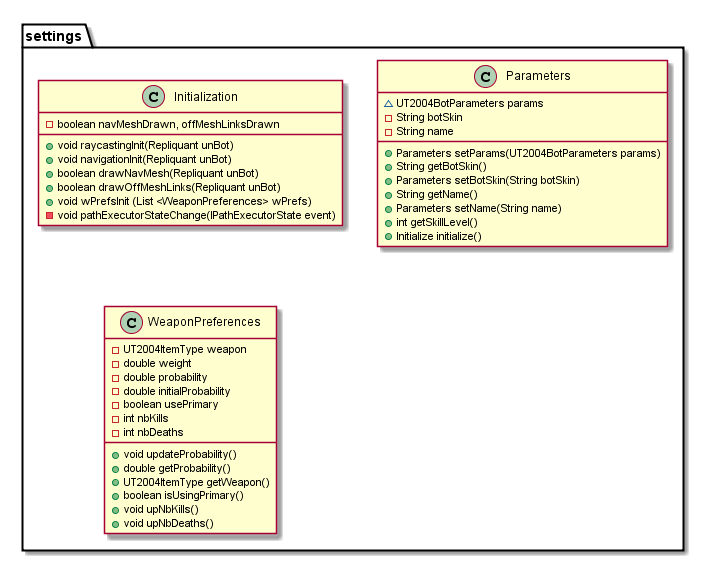

The diagram above was rendered by PlantUML. Its source (embedded in the PNG):
@startuml
class settings.Initialization {
    - boolean navMeshDrawn, offMeshLinksDrawn
    + void raycastingInit(Repliquant unBot)
    + void navigationInit(Repliquant unBot)
    + boolean drawNavMesh(Repliquant unBot)
    + boolean drawOffMeshLinks(Repliquant unBot)
    + void wPrefsInit (List <WeaponPreferences> wPrefs)
    - void pathExecutorStateChange(IPathExecutorState event)
}

class settings.Parameters {
    ~ UT2004BotParameters params
    - String botSkin
    - String name
    + Parameters setParams(UT2004BotParameters params)
    + String getBotSkin()
    + Parameters setBotSkin(String botSkin)
    + String getName()
    + Parameters setName(String name)
    + int getSkillLevel()
    + Initialize initialize()
}

class settings.WeaponPreferences {
    - UT2004ItemType weapon
    - double weight
    - double probability
    - double initialProbability
    - boolean usePrimary
    - int nbKills
    - int nbDeaths
    + void updateProbability()
    + double getProbability()
    + UT2004ItemType getWeapon()
    + boolean isUsingPrimary()
    + void upNbKills()
    + void upNbDeaths()
}
@enduml